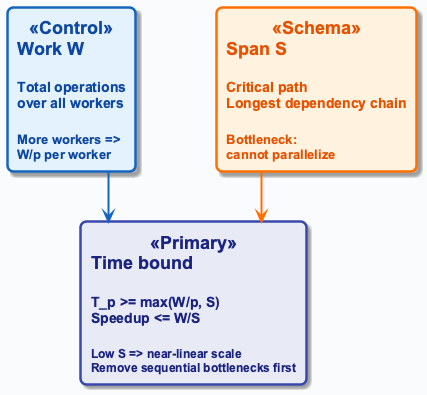

The diagram above was rendered by PlantUML. Its source (embedded in the PNG):
@startuml
!include ../_template_styles.puml
' WORK W and SPAN S - Parallel time bound T_p ≥ max(W/p, S) Speedup ≤ W/S
top to bottom direction

rectangle "**Work W**\n\n<size:14>Total operations</size>\n<size:14>over all workers</size>\n\n<size:13>More workers =></size>\n<size:13>W/p per worker</size>" as W <<Control>>

rectangle "**Span S**\n\n<size:14>Critical path</size>\n<size:14>Longest dependency chain</size>\n\n<size:13>Bottleneck:</size>\n<size:13>cannot parallelize</size>" as S <<Schema>>

rectangle "**Time bound**\n\n<size:14>T_p >= max(W/p, S)</size>\n<size:14>Speedup <= W/S</size>\n\n<size:12>Low S => near-linear scale</size>\n<size:12>Remove sequential bottlenecks first</size>" as BOUND <<Primary>>

W -down[#1565C0,thickness=2]-> BOUND
S -down[#FF6F00,thickness=2]-> BOUND

@enduml